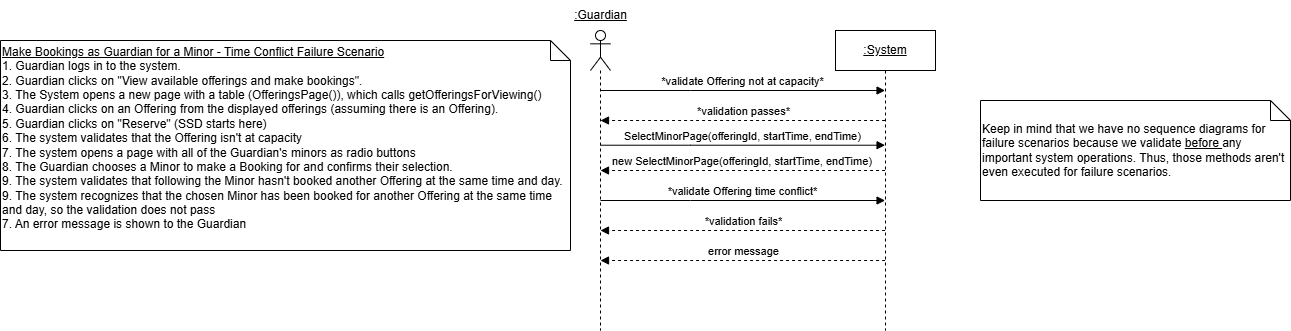

The diagram above was exported from draw.io. Its source (the exported page's mxGraphModel, read from the mxfile embedded in the PNG):
<mxGraphModel dx="1804" dy="558" grid="1" gridSize="10" guides="1" tooltips="1" connect="1" arrows="1" fold="1" page="1" pageScale="1" pageWidth="850" pageHeight="1100" math="0" shadow="0">
  <root>
    <mxCell id="0" />
    <mxCell id="1" parent="0" />
    <mxCell id="QT0idfkxXLzTyoDSYEQH-2" value="" style="shape=umlLifeline;perimeter=lifelinePerimeter;whiteSpace=wrap;html=1;container=1;dropTarget=0;collapsible=0;recursiveResize=0;outlineConnect=0;portConstraint=eastwest;newEdgeStyle={&quot;curved&quot;:0,&quot;rounded&quot;:0};participant=umlActor;" parent="1" vertex="1">
      <mxGeometry x="80" y="50" width="20" height="300" as="geometry" />
    </mxCell>
    <mxCell id="QT0idfkxXLzTyoDSYEQH-3" value="&lt;u&gt;:Guardian&lt;/u&gt;" style="text;html=1;align=center;verticalAlign=middle;resizable=0;points=[];autosize=1;strokeColor=none;fillColor=none;" parent="1" vertex="1">
      <mxGeometry x="50" y="20" width="80" height="30" as="geometry" />
    </mxCell>
    <mxCell id="QT0idfkxXLzTyoDSYEQH-4" value="&lt;u&gt;:System&lt;/u&gt;" style="shape=umlLifeline;perimeter=lifelinePerimeter;whiteSpace=wrap;html=1;container=1;dropTarget=0;collapsible=0;recursiveResize=0;outlineConnect=0;portConstraint=eastwest;newEdgeStyle={&quot;curved&quot;:0,&quot;rounded&quot;:0};" parent="1" vertex="1">
      <mxGeometry x="325" y="50" width="100" height="300" as="geometry" />
    </mxCell>
    <mxCell id="LRU_EcB0eDfxrB6BmX2D-1" value="&lt;div&gt;&lt;u&gt;Make Bookings as Guardian for a Minor - Time Conflict Failure Scenario&lt;/u&gt;&lt;/div&gt;&lt;div&gt;1. Guardian logs in to the system.&lt;/div&gt;&lt;div&gt;2. Guardian clicks on &quot;View available offerings and make bookings&quot;.&lt;/div&gt;&lt;div&gt;3. The System opens a new page with a table (OfferingsPage()), which calls&amp;nbsp;&lt;span style=&quot;background-color: initial;&quot;&gt;getOfferingsForViewing()&lt;/span&gt;&lt;/div&gt;&lt;div&gt;&lt;span style=&quot;background-color: initial;&quot;&gt;4.&amp;nbsp;&lt;/span&gt;&lt;span style=&quot;background-color: initial;&quot;&gt;Guardian clicks on an Offering from the displayed offerings (assuming there is an Offering).&amp;nbsp;&lt;/span&gt;&lt;/div&gt;&lt;div&gt;&lt;span style=&quot;background-color: initial;&quot;&gt;5. Guardian clicks on &quot;Reserve&quot; (SSD starts here)&lt;/span&gt;&lt;/div&gt;&lt;div&gt;&lt;span style=&quot;background-color: initial;&quot;&gt;6. The system validates that the Offering isn't at capacity&lt;/span&gt;&lt;/div&gt;&lt;div&gt;7. The system opens a page with all of the Guardian's minors as radio buttons&amp;nbsp;&lt;/div&gt;&lt;div&gt;8. The Guardian chooses a Minor to make a Booking for and confirms their selection.&lt;/div&gt;&lt;div&gt;9. The system validates that following t&lt;span style=&quot;background-color: initial;&quot;&gt;he Minor hasn't booked another Offering at the same time and day.&lt;/span&gt;&lt;/div&gt;&lt;div&gt;9. The system recognizes that the chosen Minor has been booked for another Offering at the same time and day, so the validation does not pass&lt;/div&gt;&lt;div&gt;7. An error message is shown to the Guardian&lt;/div&gt;&lt;div&gt;&lt;span style=&quot;background-color: initial;&quot;&gt;&lt;br&gt;&lt;/span&gt;&lt;/div&gt;" style="shape=note;size=20;whiteSpace=wrap;html=1;align=left;" parent="1" vertex="1">
      <mxGeometry x="-510" y="60" width="570" height="210" as="geometry" />
    </mxCell>
    <mxCell id="LRU_EcB0eDfxrB6BmX2D-2" value="*validate Offering not at capacity*" style="html=1;verticalAlign=bottom;endArrow=block;edgeStyle=elbowEdgeStyle;elbow=vertical;curved=0;rounded=0;" parent="1" edge="1">
      <mxGeometry relative="1" as="geometry">
        <mxPoint x="89.99857142857144" y="110" as="sourcePoint" />
        <Array as="points">
          <mxPoint x="180.07" y="110" />
        </Array>
        <mxPoint x="374.57" y="110" as="targetPoint" />
        <mxPoint as="offset" />
      </mxGeometry>
    </mxCell>
    <mxCell id="9b4KyhOOiz8VRCWH90JQ-1" value="*validate Offering time conflict*" style="html=1;verticalAlign=bottom;endArrow=block;edgeStyle=elbowEdgeStyle;elbow=vertical;curved=0;rounded=0;" parent="1" edge="1">
      <mxGeometry relative="1" as="geometry">
        <mxPoint x="89.99857142857144" y="220" as="sourcePoint" />
        <Array as="points">
          <mxPoint x="180.07" y="220" />
        </Array>
        <mxPoint x="374.57" y="220" as="targetPoint" />
        <mxPoint as="offset" />
      </mxGeometry>
    </mxCell>
    <mxCell id="9b4KyhOOiz8VRCWH90JQ-2" value="SelectMinorPage(offeringId, startTime, endTime)" style="html=1;verticalAlign=bottom;endArrow=block;edgeStyle=elbowEdgeStyle;elbow=vertical;curved=0;rounded=0;" parent="1" edge="1">
      <mxGeometry relative="1" as="geometry">
        <mxPoint x="89.99857142857144" y="164.71" as="sourcePoint" />
        <Array as="points">
          <mxPoint x="180.07" y="164.71" />
        </Array>
        <mxPoint x="374.57" y="164.71" as="targetPoint" />
        <mxPoint as="offset" />
      </mxGeometry>
    </mxCell>
    <mxCell id="9b4KyhOOiz8VRCWH90JQ-3" value="new SelectMinorPage(offeringId, startTime, endTime)&amp;nbsp;&lt;span style=&quot;color: rgba(0, 0, 0, 0); font-family: monospace; font-size: 0px; text-align: start; background-color: rgb(251, 251, 251);&quot;&gt;%3CmxGraphModel%3E%3Croot%3E%3CmxCell%20id%3D%220%22%2F%3E%3CmxCell%20id%3D%221%22%20parent%3D%220%22%2F%3E%3CmxCell%20id%3D%222%22%20value%3D%22SelectMinorPage(offeringId%2C%20startTime%2C%20endTime)%22%20style%3D%22html%3D1%3BverticalAlign%3Dbottom%3BendArrow%3Dblock%3BedgeStyle%3DelbowEdgeStyle%3Belbow%3Dvertical%3Bcurved%3D0%3Brounded%3D0%3B%22%20edge%3D%221%22%20parent%3D%221%22%3E%3CmxGeometry%20relative%3D%221%22%20as%3D%22geometry%22%3E%3CmxPoint%20x%3D%2289.99857142857144%22%20y%3D%22164.71%22%20as%3D%22sourcePoint%22%2F%3E%3CArray%20as%3D%22points%22%3E%3CmxPoint%20x%3D%22180.07%22%20y%3D%22164.71%22%2F%3E%3C%2FArray%3E%3CmxPoint%20x%3D%22374.57%22%20y%3D%22164.71%22%20as%3D%22targetPoint%22%2F%3E%3CmxPoint%20as%3D%22offset%22%2F%3E%3C%2FmxGeometry%3E%3C%2FmxCell%3E%3C%2Froot%3E%3C%2FmxGraphModel%3E&amp;nbsp;&lt;/span&gt;" style="html=1;verticalAlign=bottom;endArrow=block;edgeStyle=elbowEdgeStyle;elbow=vertical;curved=0;rounded=0;dashed=1;" parent="1" edge="1">
      <mxGeometry relative="1" as="geometry">
        <mxPoint x="374.57" y="190" as="sourcePoint" />
        <Array as="points">
          <mxPoint x="180.07" y="190" />
        </Array>
        <mxPoint x="89.99857142857144" y="190" as="targetPoint" />
        <mxPoint as="offset" />
      </mxGeometry>
    </mxCell>
    <mxCell id="wJJU8C2FMbFX98PXsMMD-2" value="*validation fails*" style="html=1;verticalAlign=bottom;endArrow=block;edgeStyle=elbowEdgeStyle;elbow=vertical;curved=0;rounded=0;dashed=1;" parent="1" edge="1">
      <mxGeometry x="0.0003" relative="1" as="geometry">
        <mxPoint x="374.57" y="250" as="sourcePoint" />
        <Array as="points">
          <mxPoint x="180.07" y="250" />
        </Array>
        <mxPoint x="89.99857142857144" y="250" as="targetPoint" />
        <mxPoint as="offset" />
      </mxGeometry>
    </mxCell>
    <mxCell id="wJJU8C2FMbFX98PXsMMD-3" value="*validation passes*" style="html=1;verticalAlign=bottom;endArrow=block;edgeStyle=elbowEdgeStyle;elbow=vertical;curved=0;rounded=0;dashed=1;" parent="1" edge="1">
      <mxGeometry x="0.0003" relative="1" as="geometry">
        <mxPoint x="374.57" y="140" as="sourcePoint" />
        <Array as="points">
          <mxPoint x="180.07" y="140" />
        </Array>
        <mxPoint x="89.99857142857144" y="140" as="targetPoint" />
        <mxPoint as="offset" />
      </mxGeometry>
    </mxCell>
    <mxCell id="09NzorpebcB2DKiUSlU_-2" value="error message" style="html=1;verticalAlign=bottom;endArrow=block;edgeStyle=elbowEdgeStyle;elbow=vertical;curved=0;rounded=0;dashed=1;" parent="1" edge="1">
      <mxGeometry x="0.0003" relative="1" as="geometry">
        <mxPoint x="374.57" y="280" as="sourcePoint" />
        <Array as="points">
          <mxPoint x="180.07" y="280" />
        </Array>
        <mxPoint x="89.99857142857144" y="280" as="targetPoint" />
        <mxPoint as="offset" />
      </mxGeometry>
    </mxCell>
    <mxCell id="3QCHwrQ63xK3cR5TwzZw-1" value="Keep in mind that we have no sequence diagrams for failure scenarios because we validate &lt;u&gt;before &lt;/u&gt;any important system operations. Thus, those methods aren't even executed for failure scenarios." style="shape=note;size=20;whiteSpace=wrap;html=1;align=left;" parent="1" vertex="1">
      <mxGeometry x="470" y="120" width="310" height="100" as="geometry" />
    </mxCell>
  </root>
</mxGraphModel>